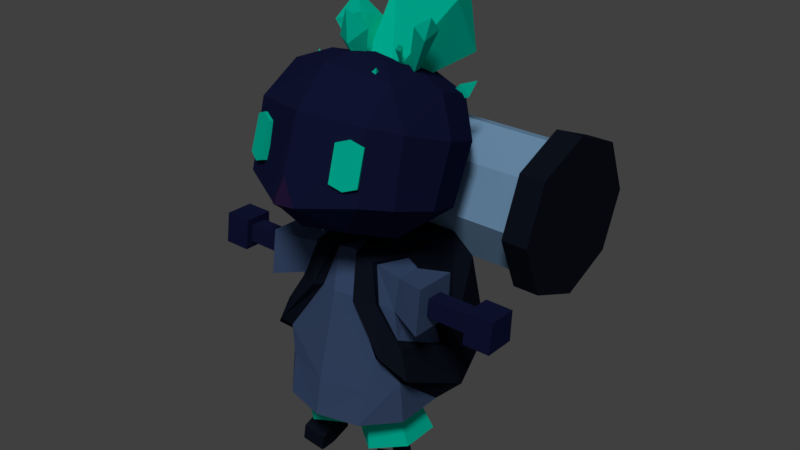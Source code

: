 # Source: Defenders_Character_002_rigged.blend  (saved by Blender 2.78.0; exported with 4.5.12 LTS)
import bpy
from mathutils import Matrix  # noqa: F401  (used for matrix-valued properties, if any)

bpy.ops.wm.read_factory_settings(use_empty=True)
scene = bpy.context.scene
scene.name = 'Scene'

# ---- collections
col_collection_1 = bpy.data.collections.new('Collection 1'); scene.collection.children.link(col_collection_1)

# ---- materials (node trees are filled in below, after node groups)
mat_playercolor = bpy.data.materials.new('PlayerColor')
mat_playercolor.alpha_threshold = 0.0
mat_playercolor.use_transparent_shadow = False
mat_playercolor.diffuse_color = (0.0, 1.0, 0.6925, 1.0)
mat_playercolor.roughness = 0.5
mat_playercolor.specular_intensity = 0.0
mat_skin = bpy.data.materials.new('Skin')
mat_skin.alpha_threshold = 0.0
mat_skin.use_transparent_shadow = False
mat_skin.diffuse_color = (0.01391, 0.0182, 0.07658, 1.0)
mat_skin.roughness = 0.5
mat_skin.specular_intensity = 0.0
mat_material_003 = bpy.data.materials.new('Material.003')
mat_material_003.alpha_threshold = 0.0
mat_material_003.use_transparent_shadow = False
mat_material_003.diffuse_color = (0.06072, 0.06072, 0.06072, 1.0)
mat_material_003.roughness = 0.5
mat_material_003.specular_intensity = 0.0
mat_shirt = bpy.data.materials.new('Shirt')
mat_shirt.alpha_threshold = 0.0
mat_shirt.use_transparent_shadow = False
mat_shirt.diffuse_color = (0.08839, 0.1487, 0.3108, 1.0)
mat_shirt.roughness = 0.5
mat_shirt.specular_intensity = 0.0
mat_backpack = bpy.data.materials.new('BackPack')
mat_backpack.alpha_threshold = 0.0
mat_backpack.use_transparent_shadow = False
mat_backpack.diffuse_color = (0.01092, 0.01518, 0.0291, 1.0)
mat_backpack.roughness = 0.5
mat_backpack.specular_intensity = 0.0
mat_nose = bpy.data.materials.new('Nose')
mat_nose.alpha_threshold = 0.0
mat_nose.use_transparent_shadow = False
mat_nose.diffuse_color = (0.03309, 0.01759, 0.07619, 1.0)
mat_nose.roughness = 0.5
mat_nose.specular_intensity = 0.0
mat_material_004 = bpy.data.materials.new('Material.004')
mat_material_004.alpha_threshold = 0.0
mat_material_004.use_transparent_shadow = False
mat_material_004.diffuse_color = (0.3623, 0.6515, 1.0, 1.0)
mat_material_004.roughness = 0.5
mat_material_004.specular_intensity = 1.0

# ---- material node trees

# ---- world
world_world = bpy.data.worlds.new('World'); scene.world = world_world
world_world.color = (0.05088, 0.05088, 0.05088)
world_world.use_sun_shadow = False
world_world.sun_shadow_jitter_overblur = 0.0
world_world.cycles.sampling_method = 'MANUAL'
world_world.light_settings.ao_factor = 0.06015

# ---- lights
light_sun = bpy.data.lights.new('Sun', 'SUN')
light_sun.transmission_factor = 0.0
light_sun.angle = 0.1993
light_sun.energy = 1.0
light_sun.shadow_buffer_clip_start = 0.5
light_sun.shadow_soft_size = 0.1
light_sun.shadow_cascade_max_distance = 1000.0

# ---- meshes
me_cylinder_001 = bpy.data.meshes.new('Cylinder.001')
me_cylinder_001.from_pydata([(-3.311e-08, 0.2098, 0.03143), (0.1483, 0.1483, 0.03143), (0.2098, 5.223e-08, 0.03143), (0.1483, -0.1483, 0.03143), (-1.015e-07, -0.2098, 0.03143), (-0.1483, -0.1483, 0.03143), (-0.2098, 2.389e-07, 0.03143), (-0.1483, 0.1483, 0.03143), (-2.352e-08, 0.2098, -0.8314), (0.1483, 0.1483, -0.8314), (0.2098, 4.561e-08, -0.8314), (0.1483, -0.1483, -0.8314), (-9.187e-08, -0.2098, -0.8314), (-0.1483, -0.1483, -0.8314), (-0.2098, 2.323e-07, -0.8314), (-0.1483, 0.1483, -0.8314)], [], [(8, 0, 1, 9), (9, 1, 2, 10), (10, 2, 3, 11), (11, 3, 4, 12), (12, 4, 5, 13), (13, 5, 6, 14), (14, 6, 7, 15), (15, 7, 0, 8), (15, 8, 9, 10, 11, 12, 13, 14), (1, 0, 7, 6, 5, 4, 3, 2)])
me_cylinder_001.materials.append(mat_playercolor)
me_cylinder_001.use_remesh_preserve_volume = False
me_cylinder_001.use_remesh_preserve_attributes = False
me_cylinder_001.use_mirror_vertex_groups = False
me_cylinder_001.update()
me_cube_002 = bpy.data.meshes.new('Cube.002')
me_cube_002.from_pydata([(0.4311, 0.75, -0.3829), (0.4311, 0.6768, -0.5596), (0.4311, 0.5, -0.6329), (0.4311, 0.3232, -0.5596), (0.4311, 0.25, -0.3829), (0.4311, 0.3232, -0.2061), (0.4311, 0.5, -0.1329), (0.4311, 0.6768, -0.2061), (0.4311, 0.7998, -0.3829), (0.4311, 0.712, -0.5948), (0.4311, 0.5, -0.6827), (0.4311, 0.288, -0.5948), (0.4311, 0.2002, -0.3829), (0.4311, 0.288, -0.1709), (0.4311, 0.5, -0.08305), (0.4311, 0.712, -0.1709), (0.5309, 0.7998, -0.3829), (0.5309, 0.712, -0.5948), (0.5309, 0.5, -0.6827), (0.5309, 0.288, -0.5948), (0.5309, 0.2002, -0.3829), (0.5309, 0.288, -0.1709), (0.5309, 0.5, -0.08305), (0.5309, 0.712, -0.1709), (0.4311, 0.5, -0.3829), (-0.4311, 0.75, -0.3829), (-0.4311, 0.6768, -0.5596), (-0.4311, 0.5, -0.6329), (-0.4311, 0.3232, -0.5596), (-0.4311, 0.25, -0.3829), (-0.4311, 0.3232, -0.2061), (-0.4311, 0.5, -0.1329), (-0.4311, 0.6768, -0.2061), (-0.4311, 0.7998, -0.3829), (-0.4311, 0.712, -0.5948), (-0.4311, 0.5, -0.6827), (-0.4311, 0.288, -0.5948), (-0.4311, 0.2002, -0.3829), (-0.4311, 0.288, -0.1709), (-0.4311, 0.5, -0.08305), (-0.4311, 0.712, -0.1709), (-0.5309, 0.7998, -0.3829), (-0.5309, 0.712, -0.5948), (-0.5309, 0.5, -0.6827), (-0.5309, 0.288, -0.5948), (-0.5309, 0.2002, -0.3829), (-0.5309, 0.288, -0.1709), (-0.5309, 0.5, -0.08305), (-0.5309, 0.712, -0.1709), (-0.4311, 0.5, -0.3829), (0.3062, 0.1743, -0.9941), (0.1806, 0.0691, -0.4587), (0.2918, 0.1301, -0.8178), (0.05218, -0.0925, -0.4397), (0.1226, -0.09199, -0.4481), (6.162e-05, 0.0691, -0.4407), (0.09089, -0.1561, -0.5818), (0.1635, -0.1214, -0.5835), (0.2195, -0.1782, -0.7444), (0.2588, -0.109, -0.7197), (0.2998, -0.1257, -0.8296), (0.2626, 0.08325, -1.026), (0.1663, 0.04518, -0.4751), (0.2468, 0.1218, -0.8154), (0.05081, -0.06146, -0.4557), (0.1263, -0.07133, -0.4656), (0.0, 0.05524, -0.45), (0.07479, -0.125, -0.5842), (0.1553, -0.09711, -0.597), (0.1796, -0.1466, -0.7734), (0.2259, -0.08576, -0.7141), (0.2534, -0.1041, -0.8638), (0.2311, 0.3226, -0.5611), (0.2279, 0.4247, -0.934), (0.177, 0.2819, -0.4644), (-0.3062, 0.1743, -0.9941), (-0.1806, 0.0691, -0.4587), (-0.2918, 0.1301, -0.8178), (-0.05218, -0.0925, -0.4397), (-0.1226, -0.09199, -0.4481), (-0.04858, -0.06474, -0.4555), (-0.09089, -0.1561, -0.5818), (-0.1635, -0.1214, -0.5835), (-0.2373, -0.177, -0.7656), (-0.2588, -0.109, -0.7197), (-0.2998, -0.1257, -0.8296), (-0.1731, 0.2082, -1.025), (-0.1703, 0.04867, -0.4733), (-0.2417, 0.09076, -0.8017), (-0.2246, -0.08548, -0.715), (-0.1263, -0.07133, -0.4656), (-0.07021, -0.1241, -0.5882), (-0.1634, -0.09461, -0.6025), (-0.2018, -0.1563, -0.79), (-0.2443, -0.09819, -0.8386), (0.0, 0.5326, -0.9682), (0.0, 0.2819, -0.4644), (-0.2311, 0.3226, -0.5611), (-0.2279, 0.4247, -0.934), (-0.177, 0.2819, -0.4644), (0.0, 0.3228, -0.5609), (0.0, 0.2334, -1.025), (0.0, 0.4982, -0.6335), (-0.01432, 0.04415, 0.1776), (-0.05252, 0.2448, 0.3925), (-0.008396, 0.1215, 0.1074), (-0.04737, 0.3435, 0.2015), (0.0865, 0.051, 0.149), (0.219, 0.215, 0.3812), (0.09466, 0.1056, 0.09855), (0.2087, 0.3359, 0.1819), (0.06322, 0.4808, 0.398), (-0.08494, 0.136, 0.1434), (-0.1734, 0.07967, 0.2784), (-0.07863, 0.08238, 0.1515), (-0.1631, 0.1744, 0.225), (-0.03148, 0.106, 0.1662), (-0.08766, 0.1051, 0.3123), (-0.03404, 0.1446, 0.161), (-0.07502, 0.2106, 0.2722), (-0.1895, 0.2082, 0.3449), (-0.001626, -0.0143, 0.1942), (0.01101, 0.02995, 0.2935), (-0.0005452, 0.03244, 0.1911), (-0.003541, -0.05295, 0.26), (-0.003738, 0.2426, 0.1334), (0.02668, 0.3689, 0.135), (-0.03271, 0.01444, 0.1898), (-0.07347, -0.008693, 0.2647), (-0.02983, -0.02711, 0.3644), (0.01279, 0.2591, 0.08288), (-0.01562, 0.3108, 0.1833), (-0.02983, 0.2544, 0.0917), (-0.08281, 0.3324, 0.1377), (-0.03759, 0.428, 0.2151), (0.1798, 0.2348, 0.05699), (0.2219, 0.2852, 0.04309), (0.1807, 0.2394, 0.02863), (0.2004, 0.2623, 0.08891), (0.1634, 0.2473, 0.04092), (0.168, 0.2947, 0.06688), (0.224, 0.326, 0.08878), (0.1461, 0.08595, 0.1473), (0.2247, 0.1164, 0.3101), (0.1305, 0.1235, 0.1384), (0.2231, 0.04667, 0.2892), (0.1145, 0.1012, 0.1528), (0.1668, 0.06461, 0.3207), (0.2312, 0.06922, 0.3595), (0.1219, 0.06327, 0.1931), (0.1243, 0.0611, 0.2504), (0.1152, 0.07425, 0.1912), (0.1321, 0.04257, 0.2397), (0.1111, 0.06547, 0.1917), (0.1114, 0.04172, 0.2426), (0.125, 0.04295, 0.2618), (0.1329, -0.06176, 0.2018), (0.1387, -0.08352, 0.1984), (0.1184, -0.08154, 0.2031), (0.134, -0.07425, 0.2192), (-0.2289, 0.07794, 0.1337), (-0.1997, 0.0513, 0.1463), (-0.2323, 0.03357, 0.1373), (-0.2336, 0.06224, 0.1692), (-0.1117, 0.246, 0.1121), (-0.07534, 0.23, 0.1241), (-0.1047, 0.2086, 0.1356), (-0.1028, 0.249, 0.15), (0.1382, -0.2704, 0.03867), (0.227, -0.273, -0.08831), (0.1419, -0.3094, -0.08222), (0.1272, -0.2457, 0.03296), (0.1309, -0.2847, -0.08795), (0.2234, -0.234, 0.03258), (0.216, -0.2483, -0.09403), (0.2124, -0.2093, 0.02687), (0.1804, -0.2486, 0.05201), (0.1695, -0.2239, 0.0463), (0.1738, -0.2701, -0.1074), (0.1848, -0.2948, -0.1016), (0.2047, 0.3304, -0.1153), (0.2836, -0.1243, 0.05335), (0.1346, -0.2328, -0.2754), (0.1131, -0.002483, 0.2146), (0.2156, -0.2174, 0.08892), (0.1131, 0.2369, 0.1266), (0.1485, 0.08452, -0.39), (0.298, 0.2063, -0.0673), (0.2902, 0.1229, -0.2765), (0.04526, -0.3669, -0.1724), (0.2925, -0.1827, -0.1749), (0.1972, 0.2523, -0.3288), (0.1978, 0.2983, 0.04524), (0.1983, -0.08178, 0.1841), (0.2256, -0.2741, -0.1529), (0.1376, 0.1172, 0.1706), (0.3305, 0.04938, -0.009658), (0.2139, -0.07314, -0.3382), (0.3283, -0.03151, -0.2207), (0.2592, 0.09514, 0.1214), (-0.1382, -0.2704, 0.03867), (-0.227, -0.273, -0.08831), (-0.1419, -0.3094, -0.08222), (-0.1272, -0.2457, 0.03296), (-0.1309, -0.2847, -0.08795), (-0.2234, -0.234, 0.03258), (-0.216, -0.2483, -0.09403), (-0.2124, -0.2093, 0.02687), (-0.1804, -0.2486, 0.05201), (-0.1695, -0.2239, 0.0463), (-0.1738, -0.2701, -0.1074), (-0.1848, -0.2948, -0.1016), (-0.2047, 0.3304, -0.1153), (-0.2836, -0.1243, 0.05335), (-0.1346, -0.2328, -0.2754), (-0.1131, -0.002483, 0.2146), (-0.2156, -0.2174, 0.08892), (-0.1131, 0.2369, 0.1266), (-0.1485, 0.08452, -0.39), (-0.298, 0.2063, -0.0673), (-0.2902, 0.1229, -0.2765), (-0.04526, -0.3669, -0.1724), (-0.2925, -0.1827, -0.1749), (-0.1972, 0.2523, -0.3288), (-0.1978, 0.2983, 0.04524), (-0.1983, -0.08178, 0.1841), (-0.2256, -0.2741, -0.1529), (0.0, -0.03471, 0.2348), (0.0, -0.2841, -0.2796), (0.0, -0.4032, -0.1579), (0.0, 0.288, -0.3574), (0.0, 0.2745, 0.121), (0.0, 0.1308, -0.4178), (0.0, -0.2863, 0.1135), (0.0, 0.3824, -0.1337), (0.0, 0.3523, 0.0487), (0.0, -0.1577, 0.2311), (0.0, -0.3527, -0.07842), (0.0, -0.3727, -0.1825), (-0.1376, 0.1172, 0.1706), (-0.3305, 0.04938, -0.009658), (0.0, -0.09086, -0.382), (-0.2139, -0.07314, -0.3382), (-0.3283, -0.03151, -0.2207), (0.0, 0.1249, 0.1913), (-0.2592, 0.09514, 0.1214), (0.1864, 0.06689, -0.5115), (0.2169, -0.06617, -0.4869), (0.1166, -0.1204, -1.048), (0.1731, 0.2082, -1.025), (0.169, -0.1804, -0.8953), (0.2074, -0.07987, -0.6097), (0.1232, 0.1143, -1.048), (0.2169, 0.02773, -0.4891), (0.1578, -0.2159, -1.026), (0.2626, -0.1015, -1.026), (0.2074, 0.02206, -0.6113), (0.2039, -0.05371, -1.048), (0.1351, -0.1382, -1.182), (0.2041, 0.05849, -1.048), (0.1435, 0.1633, -1.181), (0.03175, -0.0561, -1.197), (0.03158, 0.1032, -1.195), (0.2461, -0.05254, -1.167), (0.2464, 0.09154, -1.167), (0.1698, -0.001858, -1.177), (0.1082, 0.04284, -1.185), (0.1083, -0.002877, -1.186), (0.1699, 0.03948, -1.177), (0.189, 0.007853, -1.274), (0.1407, 0.05183, -1.28), (0.1275, 0.006834, -1.283), (0.1758, 0.04992, -1.276), (0.1893, 0.04962, -1.321), (0.1398, 0.05231, -1.328), (0.204, -0.1148, -1.257), (0.1072, -0.1158, -1.266), (0.214, -0.1147, -1.321), (0.1171, -0.1157, -1.329), (0.205, -0.05345, -1.238), (0.2151, -0.05336, -1.32), (0.117, -0.05438, -1.329), (0.1069, -0.05447, -1.246), (0.3288, -0.09474, -0.4762), (0.3288, 0.06288, -0.4798), (0.3287, -0.1177, -0.6428), (0.3287, 0.05336, -0.6456), (0.3288, -0.05147, -0.5282), (0.3288, 0.009654, -0.5296), (0.3288, -0.0604, -0.5928), (0.3288, 0.005962, -0.5939), (0.4953, -0.05148, -0.5283), (0.4953, 0.009649, -0.5297), (0.4952, -0.0604, -0.5929), (0.4952, 0.005957, -0.594), (0.4953, -0.07184, -0.5038), (0.4953, 0.0347, -0.5063), (0.4952, -0.08739, -0.6165), (0.4952, 0.02826, -0.6183), (0.5979, -0.07185, -0.5039), (0.5979, 0.0347, -0.5064), (0.5979, -0.0874, -0.6165), (0.5979, 0.02826, -0.6184), (0.3817, -0.0604, -0.5928), (0.3818, -0.05148, -0.5282), (0.3817, 0.005961, -0.5939), (0.3818, 0.009653, -0.5296), (-0.1757, 0.05989, -0.5127), (-0.2169, -0.06617, -0.4869), (-0.1166, -0.1204, -1.048), (-0.2465, 0.04374, -0.7833), (-0.169, -0.1804, -0.8953), (-0.2074, -0.07987, -0.6097), (-0.2626, 0.08325, -1.026), (-0.1232, 0.1143, -1.048), (-0.2169, 0.02773, -0.4891), (-0.1578, -0.2159, -1.026), (0.0, -0.2299, -0.8959), (0.0, -0.05506, -0.45), (0.0, -0.05788, -1.051), (0.0, -0.1477, -0.5763), (-0.2626, -0.1015, -1.026), (-0.2074, 0.02206, -0.6113), (0.0, 0.07684, -1.048), (0.0, -0.2568, -1.026), (-0.2039, -0.05371, -1.048), (-0.1351, -0.1382, -1.182), (-0.2041, 0.05849, -1.048), (-0.1435, 0.1633, -1.181), (-0.03175, -0.0561, -1.197), (-0.03158, 0.1032, -1.195), (-0.2461, -0.05254, -1.167), (-0.2464, 0.09154, -1.167), (-0.1698, -0.001858, -1.177), (-0.1082, 0.04284, -1.185), (-0.1083, -0.002877, -1.186), (-0.1699, 0.03948, -1.177), (-0.189, 0.007853, -1.274), (-0.1407, 0.05183, -1.28), (-0.1275, 0.006834, -1.283), (-0.1758, 0.04992, -1.276), (-0.1893, 0.04962, -1.321), (-0.1398, 0.05231, -1.328), (-0.204, -0.1148, -1.257), (-0.1072, -0.1158, -1.266), (-0.214, -0.1147, -1.321), (-0.1171, -0.1157, -1.329), (-0.205, -0.05345, -1.238), (-0.2151, -0.05336, -1.32), (-0.117, -0.05438, -1.329), (-0.1069, -0.05447, -1.246), (-0.3288, -0.09474, -0.4762), (-0.3288, 0.06288, -0.4798), (-0.3287, -0.1177, -0.6428), (-0.3287, 0.05336, -0.6456), (-0.3288, -0.05147, -0.5282), (-0.3288, 0.009654, -0.5296), (-0.3288, -0.0604, -0.5928), (-0.3288, 0.005962, -0.5939), (-0.4953, -0.05148, -0.5283), (-0.4953, 0.009649, -0.5297), (-0.4952, -0.0604, -0.5929), (-0.4952, 0.005957, -0.594), (-0.4953, -0.07184, -0.5038), (-0.4953, 0.0347, -0.5063), (-0.4952, -0.08739, -0.6165), (-0.4952, 0.02826, -0.6183), (-0.5979, -0.07185, -0.5039), (-0.5979, 0.0347, -0.5064), (-0.5979, -0.0874, -0.6165), (-0.5979, 0.02826, -0.6184), (-0.3817, -0.0604, -0.5928), (-0.3818, -0.05148, -0.5282), (-0.3817, 0.005961, -0.5939), (-0.3818, 0.009653, -0.5296), (0.2561, 0.05017, -0.7791)], [(88, 86), (63, 249)], [(25, 0, 1, 26), (26, 1, 2, 27), (27, 2, 3, 28), (28, 3, 4, 29), (29, 4, 5, 30), (30, 5, 6, 31), (32, 7, 0, 25), (5, 4, 12, 13), (1, 0, 8, 9), (4, 3, 11, 12), (3, 2, 10, 11), (2, 1, 9, 10), (0, 7, 15, 8), (7, 6, 14, 15), (6, 5, 13, 14), (10, 9, 17, 18), (8, 15, 23, 16), (11, 10, 18, 19), (14, 13, 21, 22), (12, 11, 19, 20), (15, 14, 22, 23), (13, 12, 20, 21), (9, 8, 16, 17), (16, 23, 22, 21, 20, 19, 18, 17), (31, 6, 7, 32), (7, 24, 6), (4, 5, 24), (2, 3, 24), (0, 1, 24), (7, 0, 24), (5, 6, 24), (3, 4, 24), (1, 2, 24), (30, 38, 37, 29), (26, 34, 33, 25), (29, 37, 36, 28), (28, 36, 35, 27), (27, 35, 34, 26), (25, 33, 40, 32), (32, 40, 39, 31), (31, 39, 38, 30), (35, 43, 42, 34), (33, 41, 48, 40), (36, 44, 43, 35), (39, 47, 46, 38), (37, 45, 44, 36), (40, 48, 47, 39), (38, 46, 45, 37), (34, 42, 41, 33), (41, 42, 43, 44, 45, 46, 47, 48), (32, 31, 49), (29, 49, 30), (27, 49, 28), (25, 49, 26), (32, 49, 25), (30, 49, 31), (28, 49, 29), (26, 49, 27), (59, 58, 60), (57, 56, 58, 59), (54, 53, 56, 57), (51, 55, 53, 54), (59, 60, 50, 52), (54, 57, 68, 65), (56, 53, 64, 67), (51, 54, 65, 62), (53, 55, 66, 64), (58, 56, 67, 69), (57, 59, 70, 68), (60, 58, 69, 71), (50, 60, 71, 61), (59, 52, 63, 375, 70), (102, 100, 72), (95, 73, 50, 249, 101), (73, 72, 52, 50), (95, 102, 72, 73), (74, 96, 55, 51), (72, 100, 96, 74), (52, 72, 74, 51), (52, 51, 62, 246, 63), (84, 85, 83), (82, 84, 83, 81), (79, 82, 81, 78), (76, 79, 78, 55), (84, 77, 75, 85), (79, 90, 92, 82), (81, 91, 80, 78), (76, 87, 90, 79), (78, 80, 66, 55), (83, 93, 91, 81), (82, 92, 89, 84), (85, 94, 93, 83), (75, 86, 313, 94, 85), (84, 89, 310, 88, 77), (102, 97, 100), (95, 101, 86, 75, 98), (98, 75, 77, 97), (95, 98, 97, 102), (99, 76, 55, 96), (97, 99, 96, 100), (77, 76, 99, 97), (66, 80, 318), (77, 88, 307, 87, 76), (310, 89, 312, 322), (103, 104, 106, 105), (105, 106, 110, 109), (109, 110, 108, 107), (107, 108, 104, 103), (112, 115, 119, 118), (110, 106, 111), (108, 110, 111), (106, 104, 111), (104, 108, 111), (114, 113, 115, 112), (118, 119, 117, 116), (116, 117, 113, 114), (119, 115, 120), (117, 119, 120), (115, 113, 120), (113, 117, 120), (121, 124, 128, 127), (123, 122, 124, 121), (127, 128, 122, 123), (125, 131, 133, 132), (128, 124, 129), (122, 128, 129), (124, 122, 129), (130, 126, 131, 125), (132, 133, 126, 130), (133, 131, 134), (126, 133, 134), (131, 126, 134), (135, 138, 140, 139), (137, 136, 138, 135), (139, 140, 136, 137), (140, 138, 141), (136, 140, 141), (138, 136, 141), (142, 145, 147, 146), (144, 143, 145, 142), (146, 147, 143, 144), (147, 145, 148), (143, 147, 148), (145, 143, 148), (149, 152, 154, 153), (151, 150, 152, 149), (153, 154, 150, 151), (154, 152, 155), (150, 154, 155), (152, 150, 155), (158, 157, 159), (156, 158, 159), (157, 156, 159), (162, 161, 163), (160, 162, 163), (161, 160, 163), (166, 165, 167), (164, 166, 167), (165, 164, 167), (179, 176, 168, 170), (170, 168, 171, 172), (174, 175, 173, 169), (178, 174, 169, 179), (177, 171, 168, 176), (175, 177, 176, 173), (172, 178, 179, 170), (169, 173, 176, 179), (180, 234, 235, 192), (197, 190, 182), (183, 227, 236, 193), (184, 181, 193), (184, 193, 236), (185, 192, 235, 231), (195, 244, 227, 183), (195, 183, 193, 199), (197, 182, 228, 241), (187, 180, 192), (196, 199, 181), (188, 186, 191), (188, 191, 180, 187), (198, 196, 181, 190), (198, 190, 197), (189, 238, 228, 182), (191, 186, 232), (191, 230, 234, 180), (237, 189, 194, 184, 233), (238, 189, 229), (189, 237, 229), (184, 194, 190, 181), (190, 194, 182), (188, 198, 197), (188, 187, 196, 198), (187, 199, 196), (186, 197, 241, 232), (185, 195, 199, 192), (185, 231, 244, 195), (182, 194, 189), (197, 186, 188), (232, 230, 191), (199, 187, 192), (181, 199, 193), (236, 233, 184), (211, 202, 200, 208), (202, 204, 203, 200), (206, 201, 205, 207), (210, 211, 201, 206), (209, 208, 200, 203), (207, 205, 208, 209), (204, 202, 211, 210), (201, 211, 208, 205), (212, 224, 235, 234), (242, 214, 222), (215, 225, 236, 227), (216, 225, 213), (216, 236, 225), (217, 231, 235, 224), (239, 215, 227, 244), (239, 245, 225, 215), (242, 241, 228, 214), (219, 224, 212), (240, 213, 245), (220, 223, 218), (220, 219, 212, 223), (243, 222, 213, 240), (243, 242, 222), (221, 214, 228, 238), (223, 232, 218), (223, 212, 234, 230), (237, 233, 216, 226, 221), (238, 229, 221), (221, 229, 237), (216, 213, 222, 226), (222, 214, 226), (220, 242, 243), (220, 243, 240, 219), (219, 240, 245), (218, 232, 241, 242), (217, 224, 245, 239), (217, 239, 244, 231), (214, 221, 226), (242, 220, 218), (232, 223, 230), (245, 224, 219), (213, 225, 245), (236, 216, 233), (247, 65, 251), (248, 257, 255, 254), (252, 259, 264, 260), (71, 69, 250), (71, 250, 254, 255), (250, 317, 324, 254), (68, 251, 65), (251, 68, 70), (257, 248, 258, 263), (252, 249, 61, 259), (324, 319, 248), (101, 252, 323), (253, 256, 246), (253, 246, 62), (253, 62, 65, 247), (256, 253, 284, 286), (246, 256, 63), (248, 319, 261, 258), (261, 262, 266, 267), (323, 252, 260, 262), (248, 254, 324), (259, 61, 255, 257), (259, 257, 263, 264), (249, 252, 101), (261, 319, 323, 262), (262, 260, 266), (260, 264, 268, 266), (264, 263, 265, 268), (263, 258, 265), (258, 267, 265), (281, 280, 277, 278), (265, 267, 271, 269), (266, 268, 272, 270), (268, 265, 269, 272), (267, 266, 270, 271), (272, 269, 273), (271, 270, 274), (270, 272, 273, 274), (275, 276, 278, 277), (280, 279, 275, 277), (279, 282, 276, 275), (282, 281, 278, 276), (271, 274, 281, 282), (269, 271, 282, 279), (273, 269, 279, 280), (267, 258, 261), (274, 273, 280, 281), (284, 283, 287, 288), (251, 256, 286, 285), (247, 251, 285, 283), (253, 247, 283, 284), (304, 303, 293, 291), (283, 285, 289, 287), (285, 286, 290, 289), (286, 284, 288, 290), (293, 294, 298, 297), (303, 305, 294, 293), (305, 306, 292, 294), (306, 304, 291, 292), (296, 295, 299, 300), (294, 292, 296, 298), (292, 291, 295, 296), (291, 293, 297, 295), (300, 299, 301, 302), (295, 297, 301, 299), (297, 298, 302, 301), (298, 296, 300, 302), (288, 287, 304, 306), (290, 288, 306, 305), (289, 290, 305, 303), (287, 289, 303, 304), (308, 312, 90), (309, 316, 321, 325), (314, 328, 332, 327), (94, 311, 93), (94, 321, 316, 311), (311, 316, 324, 317), (92, 90, 312), (312, 89, 92), (87, 90, 80, 66), (88, 310, 322), (325, 331, 326, 309), (314, 327, 313, 86), (324, 309, 319), (101, 323, 314), (315, 307, 322), (315, 87, 307), (315, 308, 90, 87), (322, 354, 352, 315), (307, 88, 322), (309, 326, 329, 319), (329, 335, 334, 330), (323, 330, 328, 314), (309, 324, 316), (327, 325, 321, 313), (327, 332, 331, 325), (86, 101, 314), (329, 330, 323, 319), (330, 334, 328), (328, 334, 336, 332), (332, 336, 333, 331), (331, 333, 326), (326, 333, 335), (349, 346, 345, 348), (333, 337, 339, 335), (334, 338, 340, 336), (336, 340, 337, 333), (335, 339, 338, 334), (340, 341, 337), (339, 342, 338), (338, 342, 341, 340), (343, 345, 346, 344), (348, 345, 343, 347), (347, 343, 344, 350), (350, 344, 346, 349), (339, 350, 349, 342), (337, 347, 350, 339), (341, 348, 347, 337), (335, 329, 326), (342, 349, 348, 341), (352, 356, 355, 351), (312, 353, 354, 322), (308, 351, 353, 312), (315, 352, 351, 308), (372, 359, 361, 371), (351, 355, 357, 353), (353, 357, 358, 354), (354, 358, 356, 352), (361, 365, 366, 362), (371, 361, 362, 373), (373, 362, 360, 374), (374, 360, 359, 372), (364, 368, 367, 363), (362, 366, 364, 360), (360, 364, 363, 359), (359, 363, 365, 361), (368, 370, 369, 367), (363, 367, 369, 365), (365, 369, 370, 366), (366, 370, 368, 364), (356, 374, 372, 355), (358, 373, 374, 356), (357, 371, 373, 358), (355, 372, 371, 357), (249, 50, 61), (61, 71, 255), (375, 63, 256), (64, 66, 318), (67, 64, 318, 320), (69, 67, 320, 317, 250), (70, 375, 256, 251), (80, 91, 320, 318), (313, 321, 94), (91, 93, 311, 317, 320)])
me_cube_002.polygons.foreach_set('material_index', [6, 6, 6, 6, 6, 6, 6, 4, 4, 4, 4, 4, 4, 4, 4, 4, 4, 4, 4, 4, 4, 4, 4, 4, 6, 4, 4, 4, 4, 4, 4, 4, 4, 4, 4, 4, 4, 4, 4, 4, 4, 4, 4, 4, 4, 4, 4, 4, 4, 4, 4, 4, 4, 4, 4, 4, 4, 4, 4, 4, 4, 4, 4, 4, 4, 4, 4, 4, 4, 4, 4, 4, 4, 4, 4, 4, 4, 4, 4, 4, 4, 4, 4, 4, 4, 4, 4, 4, 4, 4, 4, 4, 4, 4, 4, 4, 4, 4, 4, 4, 4, 2, 4, 2, 3, 3, 3, 3, 3, 3, 3, 3, 3, 3, 3, 3, 3, 3, 3, 3, 3, 3, 3, 3, 3, 3, 3, 3, 3, 3, 3, 3, 3, 3, 3, 3, 3, 3, 3, 3, 3, 3, 3, 3, 3, 3, 3, 3, 3, 3, 3, 3, 3, 3, 3, 3, 3, 3, 3, 3, 3, 3, 3, 3, 3, 3, 3, 0, 0, 0, 0, 0, 0, 0, 0, 0, 0, 0, 0, 0, 0, 0, 0, 0, 0, 0, 5, 5, 0, 0, 0, 0, 0, 0, 0, 0, 0, 0, 0, 0, 0, 0, 3, 3, 3, 3, 3, 3, 3, 3, 0, 0, 0, 0, 0, 0, 0, 0, 0, 0, 0, 0, 0, 0, 0, 0, 0, 0, 0, 5, 5, 0, 0, 0, 0, 0, 0, 0, 0, 0, 0, 0, 0, 0, 0, 2, 2, 3, 2, 2, 2, 2, 2, 3, 2, 2, 2, 2, 2, 2, 2, 2, 3, 3, 3, 2, 2, 3, 2, 3, 3, 3, 3, 3, 3, 4, 0, 0, 0, 0, 4, 4, 4, 4, 4, 4, 4, 4, 4, 4, 3, 4, 2, 2, 2, 2, 0, 2, 2, 2, 0, 0, 0, 0, 0, 0, 0, 0, 0, 0, 0, 0, 0, 0, 0, 0, 2, 2, 3, 2, 2, 2, 2, 2, 2, 2, 3, 2, 2, 2, 2, 2, 2, 2, 2, 3, 3, 3, 2, 2, 3, 2, 3, 3, 3, 3, 3, 3, 4, 0, 0, 0, 0, 4, 4, 4, 4, 4, 4, 4, 4, 4, 4, 3, 4, 2, 2, 2, 2, 0, 2, 2, 2, 0, 0, 0, 0, 0, 0, 0, 0, 0, 0, 0, 0, 0, 0, 0, 0, 4, 2, 2, 2, 2, 2, 2, 2, 2, 2])
me_cube_002.materials.append(mat_skin)
me_cube_002.materials.append(mat_material_003)
me_cube_002.materials.append(mat_shirt)
me_cube_002.materials.append(mat_playercolor)
me_cube_002.materials.append(mat_backpack)
me_cube_002.materials.append(mat_nose)
me_cube_002.materials.append(mat_material_004)
me_cube_002.use_remesh_preserve_volume = False
me_cube_002.use_remesh_preserve_attributes = False
me_cube_002.use_mirror_vertex_groups = False
me_cube_002.update()
arm_armature_002 = bpy.data.armatures.new('Armature.002')  # bones are not reproduced

# ---- objects
ob_sun = bpy.data.objects.new('Sun', light_sun)
ob_metarig = bpy.data.objects.new('metarig', arm_armature_002)
ob_healthbar = bpy.data.objects.new('HealthBar', me_cylinder_001)
ob_body = bpy.data.objects.new('Body', me_cube_002)

# ---- transforms, parenting, visibility, modifiers, constraints
ob_sun.location = (3.342, 0.0, 12.25)
ob_sun.rotation_euler = (0.563, 0.3826, 0.01556)
ob_sun.lineart.crease_threshold = 0.0
ob_metarig.location = (0.0, 0.0, 0.0)
ob_metarig.display_type = 'WIRE'
ob_metarig.show_in_front = True
ob_metarig.lineart.crease_threshold = 0.0
ob_healthbar.parent = ob_metarig
ob_healthbar.location = (0.4, 0.5, 0.95)
ob_healthbar.rotation_euler = (-1.344e-07, 1.571, 0.0)
ob_healthbar.lineart.crease_threshold = 0.0
_vg = ob_healthbar.vertex_groups.new(name='hips')
for _i, _w in zip([0, 1, 2, 3, 4, 5, 6, 7, 8, 9, 10, 11, 12, 13, 14, 15], [0.0, 0.0, 0.0, 0.0, 0.0, 0.0, 0.0, 0.0, 0.0, 0.0, 0.0, 0.0, 1.939e-21, 0.0, 0.0, 0.0]): _vg.add([_i], _w, 'REPLACE')
_vg = ob_healthbar.vertex_groups.new(name='spine')
for _i, _w in zip([0, 1, 2, 3, 4, 5, 6, 7, 8, 9, 10, 11, 12, 13, 14, 15], [1.0, 1.0, 1.0, 1.0, 1.0, 1.0, 1.0, 1.0, 1.0, 1.0, 0.9998, 1.0, 0.9996, 1.0, 1.0, 1.0]): _vg.add([_i], _w, 'REPLACE')
_vg = ob_healthbar.vertex_groups.new(name='chest')
for _i, _w in zip([0, 1, 2, 3, 4, 5, 6, 7, 8, 9, 10, 11, 12, 13, 14, 15], [1.826e-39, 0.0, 1.122e-38, 1.251e-40, 3.643e-44, 7.848e-41, 6.631e-39, 0.0, 9.841e-25, 1.011e-22, 4.189e-21, 6.072e-27, 2.128e-22, 3.695e-24, 2.992e-17, 2.04e-16]): _vg.add([_i], _w, 'REPLACE')
_vg = ob_healthbar.vertex_groups.new(name='neck')
for _i, _w in zip([0, 1, 2, 3, 4, 5, 6, 7, 8, 9, 10, 11, 12, 13, 14, 15], [3.475e-33, 2.723e-32, 2.755e-36, 4.282e-28, 1.676e-42, 1.682e-44, 4.527e-15, 1.436e-20, 6.442e-09, 0.0, 3.33e-24, 0.0, 2.091e-25, 4.239e-23, 1.677e-20, 0.0]): _vg.add([_i], _w, 'REPLACE')
_vg = ob_healthbar.vertex_groups.new(name='head')
for _i, _w in zip([0, 1, 2, 3, 4, 5, 6, 7, 8, 9, 10, 11, 12, 13, 14, 15], [0.0, 0.0, 0.0, 0.0, 0.0, 0.0, 2.903e-41, 7.194e-42, 0.0, 0.0, 0.0, 0.0, 0.0, 0.0, 5.24e-41, 3.679e-39]): _vg.add([_i], _w, 'REPLACE')
_vg = ob_healthbar.vertex_groups.new(name='shoulder.L')
for _i, _w in zip([0, 1, 2, 3, 4, 5, 6, 7, 8, 9, 10, 11, 12, 13, 14, 15], [0.0, 0.0, 0.0, 0.0, 0.0, 0.0, 0.0, 0.0, 0.0, 0.0, 0.0, 0.0, 0.0, 0.0, 0.0, 0.0]): _vg.add([_i], _w, 'REPLACE')
_vg = ob_healthbar.vertex_groups.new(name='upper_arm.L')
for _i, _w in zip([0, 1, 2, 3, 4, 5, 6, 7, 8, 9, 10, 11, 12, 13, 14, 15], [0.0, 0.0, 0.0, 0.0, 0.0, 0.0, 0.0, 0.0, 0.0, 0.0, 0.0, 0.0, 0.0, 0.0, 0.0, 0.0]): _vg.add([_i], _w, 'REPLACE')
_vg = ob_healthbar.vertex_groups.new(name='forearm.L')
for _i, _w in zip([0, 1, 2, 3, 4, 5, 6, 7, 8, 9, 10, 11, 12, 13, 14, 15], [0.0, 0.0, 0.0, 0.0, 0.0, 0.0, 0.0, 0.0, 0.0, 0.0, 0.0, 0.0, 0.0, 0.0, 0.0, 0.0]): _vg.add([_i], _w, 'REPLACE')
_vg = ob_healthbar.vertex_groups.new(name='hand.L')
for _i, _w in zip([0, 1, 2, 3, 4, 5, 6, 7, 8, 9, 10, 11, 12, 13, 14, 15], [0.0, 0.0, 0.0, 0.0, 0.0, 0.0, 0.0, 0.0, 0.0, 0.0, 0.0, 0.0, 0.0, 0.0, 0.0, 0.0]): _vg.add([_i], _w, 'REPLACE')
_vg = ob_healthbar.vertex_groups.new(name='shoulder.R')
for _i, _w in zip([0, 1, 2, 3, 4, 5, 6, 7, 8, 9, 10, 11, 12, 13, 14, 15], [0.0, 0.0, 0.0, 0.0, 0.0, 0.0, 0.0, 0.0, 0.0, 0.0, 0.0, 0.0, 0.0, 0.0, 0.0, 0.0]): _vg.add([_i], _w, 'REPLACE')
_vg = ob_healthbar.vertex_groups.new(name='upper_arm.R')
for _i, _w in zip([0, 1, 2, 3, 4, 5, 6, 7, 8, 9, 10, 11, 12, 13, 14, 15], [0.0, 0.0, 0.0, 0.0, 0.0, 0.0, 0.0, 0.0, 0.0, 0.0, 0.0, 0.0, 0.0, 0.0, 0.0, 0.0]): _vg.add([_i], _w, 'REPLACE')
_vg = ob_healthbar.vertex_groups.new(name='forearm.R')
for _i, _w in zip([0, 1, 2, 3, 4, 5, 6, 7, 8, 9, 10, 11, 12, 13, 14, 15], [0.0, 0.0, 0.0, 0.0, 0.0, 0.0, 0.0, 0.0, 0.0, 0.0, 0.0, 0.0, 0.0, 0.0, 0.0, 0.0]): _vg.add([_i], _w, 'REPLACE')
_vg = ob_healthbar.vertex_groups.new(name='hand.R')
for _i, _w in zip([0, 1, 2, 3, 4, 5, 6, 7, 8, 9, 10, 11, 12, 13, 14, 15], [0.0, 0.0, 0.0, 0.0, 0.0, 0.0, 0.0, 0.0, 0.0, 0.0, 0.0, 0.0, 0.0, 0.0, 0.0, 0.0]): _vg.add([_i], _w, 'REPLACE')
_vg = ob_healthbar.vertex_groups.new(name='thigh.L')
for _i, _w in zip([0, 1, 2, 3, 4, 5, 6, 7, 8, 9, 10, 11, 12, 13, 14, 15], [0.0, 0.0, 0.0, 0.0, 0.0, 0.0, 0.0, 0.0, 0.0, 0.0, 0.0, 0.0, 0.0, 0.0, 0.0, 0.0]): _vg.add([_i], _w, 'REPLACE')
_vg = ob_healthbar.vertex_groups.new(name='shin.L')
for _i, _w in zip([0, 1, 2, 3, 4, 5, 6, 7, 8, 9, 10, 11, 12, 13, 14, 15], [0.0, 0.0, 0.0, 0.0, 0.0, 0.0, 0.0, 0.0, 0.0, 0.0, 0.0, 0.0, 0.0, 0.0, 0.0, 0.0]): _vg.add([_i], _w, 'REPLACE')
_vg = ob_healthbar.vertex_groups.new(name='foot.L')
for _i, _w in zip([0, 1, 2, 3, 4, 5, 6, 7, 8, 9, 10, 11, 12, 13, 14, 15], [0.0, 0.0, 0.0, 0.0, 0.0, 0.0, 0.0, 0.0, 0.0, 0.0, 0.0, 0.0, 0.0, 0.0, 0.0, 0.0]): _vg.add([_i], _w, 'REPLACE')
_vg = ob_healthbar.vertex_groups.new(name='thigh.R')
for _i, _w in zip([0, 1, 2, 3, 4, 5, 6, 7, 8, 9, 10, 11, 12, 13, 14, 15], [0.0, 0.0, 0.0, 0.0, 0.0, 0.0, 0.0, 0.0, 0.0, 0.0, 0.0, 0.0, 0.0, 0.0, 0.0, 0.0]): _vg.add([_i], _w, 'REPLACE')
_vg = ob_healthbar.vertex_groups.new(name='shin.R')
for _i, _w in zip([0, 1, 2, 3, 4, 5, 6, 7, 8, 9, 10, 11, 12, 13, 14, 15], [0.0, 0.0, 0.0, 0.0, 0.0, 0.0, 0.0, 0.0, 0.0, 0.0, 0.0, 0.0, 0.0, 0.0, 0.0, 0.0]): _vg.add([_i], _w, 'REPLACE')
_vg = ob_healthbar.vertex_groups.new(name='foot.R')
for _i, _w in zip([0, 1, 2, 3, 4, 5, 6, 7, 8, 9, 10, 11, 12, 13, 14, 15], [0.0, 0.0, 0.0, 0.0, 0.0, 0.0, 0.0, 0.0, 0.0, 0.0, 0.0, 0.0, 0.0, 0.0, 0.0, 0.0]): _vg.add([_i], _w, 'REPLACE')
_m = ob_healthbar.modifiers.new('Armature', 'ARMATURE')
_m.object = ob_metarig
ob_body.parent = ob_metarig
ob_body.location = (0.0, 0.0, 1.333)
ob_body.lineart.crease_threshold = 0.0
_vg = ob_body.vertex_groups.new(name='hips')
for _i, _w in zip([0, 1, 2, 3, 4, 5, 6, 7, 8, 9, 10, 11, 12, 13, 14, 15, 16, 17, 18, 19, 20, 21, 22, 23, 24, 25, 26, 27, 28, 29, 30, 31, 32, 33, 34, 35, 36, 37, 38, 39, 40, 41, 42, 43, 44, 45, 46, 47, 48, 49, 50, 52, 56, 57, 58, 59, 60, 61, 62, 63, 67, 68, 69, 70, 71, 72, 73, 74, 75, 77, 81, 82, 83, 84, 85, 86, 87, 88, 89, 92, 93, 94, 95, 96, 97, 98, 99, 100, 101, 102, 248, 249, 250, 252, 254, 255, 257, 258, 259, 260, 261, 262, 309, 310, 311, 313, 314, 316, 317, 319, 321, 323, 324, 325, 326, 327, 328, 329, 330, 375], [5.797e-11, 3.18e-16, 6.372e-18, 1.439e-17, 5.834e-06, 0.0069, 1.455e-11, 1.451e-17, 3.06e-07, 4.601e-05, 1.092e-07, 3.105e-06, 9.064e-13, 1.84e-05, 5.622e-09, 1.142e-06, 3.06e-07, 4.601e-05, 1.092e-07, 3.105e-06, 9.065e-13, 1.84e-05, 5.622e-09, 1.142e-06, 5.797e-11, 5.797e-11, 3.18e-16, 6.375e-18, 1.439e-17, 5.834e-06, 0.0069, 1.455e-11, 1.451e-17, 3.06e-07, 4.601e-05, 1.092e-07, 3.105e-06, 9.064e-13, 1.84e-05, 5.622e-09, 1.142e-06, 3.06e-07, 4.601e-05, 1.092e-07, 3.105e-06, 9.065e-13, 1.84e-05, 5.622e-09, 1.142e-06, 5.797e-11, 6.333e-12, 4.494e-13, 0.0, 4.693e-11, 0.05691, 2.017e-08, 0.0526, 1.706e-11, 0.01443, 5.344e-23, 0.0, 0.0, 0.02021, 6.648e-11, 0.009631, 4.023e-07, 6.214e-21, 2.291e-16, 2.302e-22, 1.839e-16, 0.0, 1.193e-07, 0.002058, 1.163e-10, 0.002349, 2.114e-20, 0.02752, 1.064e-13, 0.1019, 2.796e-09, 0.001361, 0.0004243, 2.757e-15, 3.229e-16, 4.038e-11, 5.185e-33, 4.547e-16, 1.281e-10, 4.077e-33, 2.874e-23, 0.1339, 1.516e-11, 0.3714, 0.1782, 0.1795, 0.1159, 0.04441, 0.05713, 0.04866, 0.008583, 0.1481, 0.2126, 0.1339, 0.1198, 0.3714, 0.2926, 0.1782, 0.1795, 0.3609, 0.6843, 0.1159, 0.9052, 0.2287, 0.04441, 0.05713, 0.04866, 0.008583, 0.1481, 0.2126, 3.324e-11]): _vg.add([_i], _w, 'REPLACE')
_vg = ob_body.vertex_groups.new(name='spine')
for _i, _w in zip([0, 1, 2, 3, 4, 5, 6, 7, 8, 9, 10, 11, 12, 13, 14, 15, 16, 17, 18, 19, 20, 21, 22, 23, 24, 25, 26, 27, 28, 29, 30, 31, 32, 33, 34, 35, 36, 37, 38, 39, 40, 41, 42, 43, 44, 45, 46, 47, 48, 49, 50, 52, 56, 57, 58, 59, 60, 61, 62, 63, 67, 68, 69, 70, 71, 72, 73, 74, 75, 77, 81, 82, 83, 84, 85, 86, 87, 88, 89, 92, 93, 94, 95, 96, 97, 98, 99, 100, 101, 102, 248, 249, 250, 252, 254, 255, 256, 257, 259, 260, 291, 292, 293, 294, 295, 296, 297, 298, 301, 302, 309, 310, 311, 313, 314, 316, 317, 321, 322, 324, 325, 327, 328, 359, 360, 361, 362, 363, 364, 365, 366, 369, 370, 375], [1.0, 1.0, 1.0, 1.0, 1.0, 1.0, 1.0, 1.0, 1.0, 1.0, 1.0, 1.0, 1.0, 1.0, 1.0, 1.0, 1.0, 1.0, 1.0, 1.0, 1.0, 1.0, 1.0, 1.0, 1.0, 1.0, 1.0, 1.0, 1.0, 1.0, 1.0, 1.0, 1.0, 1.0, 1.0, 1.0, 1.0, 1.0, 1.0, 1.0, 1.0, 1.0, 1.0, 1.0, 1.0, 1.0, 1.0, 1.0, 1.0, 1.0, 0.2974, 0.1817, 0.002955, 0.05247, 0.1762, 0.2765, 0.2105, 0.3542, 0.022, 0.1522, 0.006077, 0.06634, 0.1601, 0.2538, 0.2001, 0.2481, 0.509, 0.1685, 0.2974, 0.1817, 0.002955, 0.05247, 0.1762, 0.2765, 0.2105, 0.3542, 0.022, 0.1522, 0.09453, 0.06634, 0.1601, 0.2001, 0.4373, 0.2015, 0.2481, 0.509, 0.1685, 0.3572, 0.5823, 0.4284, 0.04271, 0.3796, 0.3719, 0.0, 0.07587, 0.03725, 0.02676, 0.00254, 0.0, 0.0, 0.0, 0.0, 5.561e-26, 0.0, 0.0, 0.0, 4.574e-24, 1.735e-08, 0.0005954, 0.007845, 0.04271, 0.2035, 0.3719, 0.3421, 0.0, 0.07587, 0.3903, 0.03725, 0.02676, 0.08917, 0.00254, 0.0, 0.0, 0.0, 0.0, 5.561e-26, 0.0, 0.0, 0.0, 4.574e-24, 1.735e-08, 0.0005954, 0.007845, 0.203]): _vg.add([_i], _w, 'REPLACE')
_vg = ob_body.vertex_groups.new(name='chest')
for _i, _w in zip([0, 1, 2, 3, 4, 5, 6, 7, 8, 9, 10, 11, 12, 13, 14, 15, 16, 17, 18, 19, 20, 21, 22, 23, 24, 25, 26, 27, 28, 29, 30, 31, 32, 33, 34, 35, 36, 37, 38, 39, 40, 41, 42, 43, 44, 45, 46, 47, 48, 49, 50, 51, 52, 53, 54, 55, 56, 57, 58, 59, 60, 61, 62, 63, 64, 65, 66, 67, 68, 69, 70, 71, 72, 73, 74, 75, 76, 77, 78, 79, 80, 81, 82, 83, 84, 85, 86, 87, 88, 90, 91, 92, 93, 94, 95, 96, 97, 98, 99, 100, 101, 102, 246, 248, 249, 252, 254, 255, 257, 258, 259, 260, 261, 262, 263, 264, 265, 266, 267, 268, 307, 309, 314, 316, 317, 318, 319, 320, 321, 323, 324, 325, 326, 327, 328, 329, 330, 331, 332, 333, 334, 335, 336, 375], [0.0, 2.6e-28, 7.153e-38, 3.503e-44, 0.0, 1.266e-36, 1.226e-41, 0.0, 0.0, 4.281e-36, 1.911e-35, 2.69e-43, 2.412e-39, 1.425e-26, 5.768e-24, 2.974e-41, 1.052e-42, 2.925e-32, 4.325e-21, 1.647e-38, 3.838e-31, 3.095e-22, 1.278e-27, 1.5e-30, 0.0, 8.72e-39, 7.647e-26, 8.671e-22, 0.0, 4.905e-44, 1.438e-38, 1.226e-41, 2.086e-33, 0.0, 4.281e-36, 1.911e-35, 2.69e-43, 2.412e-39, 1.425e-26, 5.768e-24, 2.974e-41, 1.052e-42, 2.925e-32, 4.325e-21, 1.647e-38, 3.838e-31, 3.095e-22, 1.278e-27, 1.5e-30, 0.0, 4.39e-08, 7.299e-15, 6.002e-09, 7.985e-13, 2.434e-11, 7.472e-18, 1.301e-17, 1.817e-20, 7.734e-21, 1.03e-21, 0.0006962, 4.672e-07, 9.829e-18, 0.003265, 2.048e-19, 2.02e-17, 1.356e-17, 3.526e-17, 3.954e-17, 2.107e-13, 8.611e-23, 0.01056, 3.329e-07, 2.784e-05, 4.4e-24, 1.92e-14, 1.192e-27, 3.303e-07, 1.09e-18, 1.447e-26, 0.5435, 1.469e-19, 1.93e-15, 0.0001635, 9.92e-08, 5.543e-11, 1.338e-16, 1.103e-17, 8.395e-09, 2.02e-26, 0.05464, 4.931e-14, 0.004431, 3.216e-11, 0.0003762, 2.511e-23, 4.93e-18, 3.353e-08, 8.725e-23, 1.026e-07, 2.559e-13, 2.483e-12, 0.1056, 0.0, 4.153e-07, 0.0, 0.0, 0.0, 0.0, 0.0, 0.0, 0.0, 0.0, 0.0, 0.0, 0.0, 0.0, 0.0, 0.0, 0.0, 0.1056, 0.0, 0.0, 0.0, 0.0, 0.7877, 0.0, 0.03418, 0.0, 0.0, 0.0, 0.0, 0.0, 0.0, 0.0, 0.0, 0.0, 0.0, 0.0, 0.0, 0.0, 0.0, 0.0, 0.001632]): _vg.add([_i], _w, 'REPLACE')
_vg = ob_body.vertex_groups.new(name='neck')
for _i, _w in zip([0, 1, 2, 3, 4, 5, 6, 7, 8, 9, 10, 11, 12, 13, 14, 15, 16, 17, 18, 19, 20, 21, 22, 23, 24, 25, 26, 27, 28, 29, 30, 31, 32, 33, 34, 35, 36, 37, 38, 39, 40, 41, 42, 43, 44, 45, 46, 47, 48, 49, 50, 51, 52, 53, 54, 55, 56, 57, 58, 59, 60, 61, 62, 63, 64, 65, 66, 67, 68, 69, 70, 71, 72, 73, 74, 75, 76, 77, 78, 79, 81, 82, 83, 84, 85, 86, 87, 88, 90, 92, 93, 94, 95, 96, 97, 98, 99, 100, 101, 102, 249, 375], [0.0, 0.0, 0.0, 0.0, 0.0, 0.0, 0.0, 0.0, 1.587e-23, 0.0, 0.0, 0.0, 0.0, 0.0, 0.0, 3.309e-41, 1.339e-20, 0.0, 9.108e-44, 0.0, 0.0, 0.0, 1.349e-27, 2.592e-43, 0.0, 5.998e-43, 6.929e-29, 4.015e-16, 0.0, 3.644e-40, 4.975e-35, 0.0, 1.943e-37, 1.587e-23, 0.0, 0.0, 0.0, 0.0, 0.0, 0.0, 3.309e-41, 1.339e-20, 0.0, 9.108e-44, 0.0, 0.0, 0.0, 1.349e-27, 2.592e-43, 0.0, 9.924e-22, 8.783e-35, 3.609e-09, 1.149e-30, 6.991e-29, 1.767e-37, 1.631e-19, 4.831e-28, 0.0, 6.152e-31, 9.813e-26, 2.961e-21, 1.201e-27, 1.101e-16, 4.114e-28, 8.002e-26, 1.739e-37, 3.882e-25, 2.398e-29, 9.376e-41, 1.925e-30, 0.0, 5.575e-33, 4.607e-28, 1.53e-15, 2.48e-09, 0.0, 4.315e-30, 1.23e-31, 5.776e-37, 3.944e-09, 1.141e-10, 6.124e-43, 2.55e-42, 1.907e-14, 4.768e-09, 0.0, 1.494e-32, 3.766e-37, 7.676e-20, 3.433e-43, 0.0, 3.234e-35, 1.041e-11, 0.0, 3.847e-34, 1.066e-17, 0.0, 0.0, 1.578e-32, 2.632e-21, 5.505e-17]): _vg.add([_i], _w, 'REPLACE')
_vg = ob_body.vertex_groups.new(name='head')
for _i, _w in zip([0, 1, 2, 3, 4, 5, 6, 7, 8, 9, 10, 11, 12, 13, 14, 15, 16, 17, 18, 19, 20, 21, 22, 23, 24, 25, 26, 27, 28, 29, 30, 31, 32, 33, 34, 35, 36, 37, 38, 39, 40, 41, 42, 43, 44, 45, 46, 47, 48, 49, 103, 104, 105, 106, 107, 108, 109, 110, 111, 112, 113, 114, 115, 116, 117, 118, 119, 120, 121, 122, 123, 124, 125, 126, 127, 128, 129, 130, 131, 132, 133, 134, 135, 136, 137, 138, 139, 140, 141, 142, 143, 144, 145, 146, 147, 148, 149, 150, 151, 152, 153, 154, 155, 156, 157, 158, 159, 160, 161, 162, 163, 164, 165, 166, 167, 168, 169, 170, 171, 172, 173, 174, 175, 176, 177, 178, 179, 180, 181, 182, 183, 184, 185, 186, 187, 188, 189, 190, 191, 192, 193, 194, 195, 196, 197, 198, 199, 200, 201, 202, 203, 204, 205, 206, 207, 208, 209, 210, 211, 212, 213, 214, 215, 216, 217, 218, 219, 220, 221, 222, 223, 224, 225, 226, 227, 228, 229, 230, 231, 232, 233, 234, 235, 236, 237, 238, 239, 240, 241, 242, 243, 244, 245, 248, 250, 252, 254, 255, 257, 258, 259, 260, 263, 264, 265, 266, 267, 268, 309, 311, 314, 316, 317, 319, 321, 323, 324, 325, 326, 327, 328, 331, 332, 333, 334, 335, 336], [0.0, 0.0, 0.0, 0.0, 0.0, 0.0, 0.0, 0.0, 0.0, 0.0, 0.0, 0.0, 0.0, 0.0, 0.0, 0.0, 0.0, 0.0, 0.0, 0.0, 0.0, 0.0, 0.0, 0.0, 0.0, 0.0, 0.0, 0.0, 0.0, 6.722e-35, 0.0, 0.0, 0.0, 0.0, 0.0, 0.0, 0.0, 0.0, 0.0, 0.0, 0.0, 0.0, 0.0, 0.0, 0.0, 0.0, 0.0, 0.0, 0.0, 0.0, 1.0, 1.0, 1.0, 1.0, 1.0, 1.0, 1.0, 1.0, 1.0, 1.0, 1.0, 1.0, 1.0, 1.0, 1.0, 1.0, 1.0, 1.0, 1.0, 1.0, 1.0, 1.0, 1.0, 1.0, 1.0, 1.0, 1.0, 1.0, 1.0, 1.0, 1.0, 1.0, 1.0, 1.0, 1.0, 1.0, 1.0, 1.0, 1.0, 1.0, 1.0, 1.0, 1.0, 1.0, 1.0, 1.0, 1.0, 1.0, 1.0, 1.0, 1.0, 1.0, 1.0, 1.0, 1.0, 1.0, 1.0, 1.0, 1.0, 1.0, 1.0, 1.0, 1.0, 1.0, 1.0, 1.0, 1.0, 1.0, 1.0, 1.0, 1.0, 1.0, 1.0, 1.0, 1.0, 1.0, 1.0, 1.0, 1.0, 1.0, 1.0, 1.0, 1.0, 1.0, 1.0, 1.0, 1.0, 1.0, 1.0, 1.0, 1.0, 1.0, 1.0, 1.0, 1.0, 1.0, 1.0, 1.0, 1.0, 1.0, 1.0, 1.0, 1.0, 1.0, 1.0, 1.0, 1.0, 1.0, 1.0, 1.0, 1.0, 1.0, 1.0, 1.0, 1.0, 1.0, 1.0, 1.0, 1.0, 1.0, 1.0, 1.0, 1.0, 1.0, 1.0, 1.0, 1.0, 1.0, 1.0, 1.0, 1.0, 1.0, 1.0, 1.0, 1.0, 1.0, 1.0, 1.0, 1.0, 1.0, 1.0, 1.0, 1.0, 0.0, 0.0, 0.0, 0.0, 0.0, 0.0, 0.0, 0.0, 0.0, 0.0, 0.0, 0.0, 0.0, 0.0, 0.0, 0.0, 0.0, 0.0, 0.0, 0.0, 0.0, 0.0, 0.0, 0.0, 0.0, 0.0, 0.0, 0.0, 0.0, 0.0, 0.0, 0.0, 0.0, 0.0]): _vg.add([_i], _w, 'REPLACE')
_vg = ob_body.vertex_groups.new(name='shoulder.L')
for _i, _w in zip([50, 51, 52, 53, 54, 55, 56, 57, 58, 59, 60, 61, 62, 63, 64, 65, 66, 67, 68, 69, 70, 71, 72, 73, 74, 75, 76, 77, 79, 80, 81, 82, 83, 84, 85, 86, 87, 88, 89, 90, 91, 92, 95, 96, 97, 98, 99, 100, 101, 102, 246, 247, 248, 250, 251, 252, 253, 254, 255, 256, 257, 258, 259, 260, 262, 263, 264, 265, 266, 267, 268, 284, 285, 286, 289, 290, 296, 303, 307, 308, 309, 311, 312, 314, 316, 317, 318, 319, 320, 321, 322, 323, 324, 325, 326, 327, 331, 332, 353, 354, 357, 358, 362, 366, 371, 373, 375], [4.169e-16, 0.1612, 3.567e-18, 0.8281, 0.757, 0.07516, 0.8435, 0.7136, 0.004546, 0.02493, 2.843e-14, 0.0, 0.4163, 3.689e-18, 0.7875, 0.5871, 0.4476, 0.8396, 0.5841, 0.01252, 0.00646, 3.877e-19, 1.221e-27, 1.287e-37, 1.793e-12, 0.0, 0.03673, 0.0, 0.0, 0.04422, 0.0, 4.263e-31, 0.0, 0.0, 0.0, 0.0, 0.0, 0.0, 2.064e-08, 0.0, 0.01498, 2.44e-16, 0.0, 2.544e-09, 0.0, 0.0, 0.0, 4.801e-05, 0.0, 0.0, 0.0402, 2.37e-19, 0.0, 0.0, 0.0, 0.0, 0.02509, 0.0, 0.0, 4.48e-29, 0.0, 0.0, 0.0, 0.0, 0.0, 0.0, 0.0, 0.0, 0.0, 0.0, 0.0, 0.0, 0.0, 0.0, 0.0, 0.0, 0.0, 0.0, 1.295e-09, 0.0, 0.0, 4.548e-25, 2.916e-08, 0.0, 0.0, 1.505e-36, 0.06107, 0.0, 0.01868, 0.0, 0.0, 0.0, 9.658e-21, 0.0, 0.0, 0.0, 0.0, 0.0, 0.0, 1.402e-05, 0.0, 0.0, 0.0, 0.0, 0.0, 0.0, 0.00323]): _vg.add([_i], _w, 'REPLACE')
_vg = ob_body.vertex_groups.new(name='upper_arm.L')
for _i, _w in zip([1, 2, 9, 10, 17, 50, 51, 52, 53, 54, 55, 56, 57, 58, 59, 60, 61, 62, 63, 64, 65, 66, 67, 68, 69, 70, 71, 72, 73, 74, 75, 76, 77, 78, 79, 81, 82, 83, 84, 85, 86, 87, 88, 89, 90, 92, 93, 94, 95, 96, 97, 98, 99, 100, 101, 102, 246, 247, 248, 249, 250, 251, 252, 253, 254, 255, 256, 257, 258, 259, 263, 265, 283, 284, 285, 286, 287, 288, 289, 290, 303, 304, 305, 306, 307, 308, 309, 310, 311, 312, 315, 316, 317, 318, 319, 320, 322, 329, 346, 349, 351, 352, 353, 354, 355, 356, 357, 358, 361, 362, 365, 366, 369, 371, 372, 373, 374], [0.0, 0.0, 0.0, 0.0, 0.0, 0.0, 0.0, 0.0, 3.76e-28, 8.977e-27, 0.0, 7.858e-31, 1.221e-37, 0.0, 0.0, 0.0, 0.0, 0.0, 0.0, 0.0, 3.243e-37, 0.0, 5.166e-26, 0.0, 0.0, 0.0, 0.0, 0.0, 2.726e-27, 0.0, 0.0, 0.0, 0.0, 0.0, 0.0, 0.0, 0.0, 0.0, 0.0, 0.0, 0.0, 0.0, 0.0, 0.0, 0.0, 0.0, 0.0, 0.0, 0.0, 0.0, 0.0, 0.0, 0.0, 0.0, 9.93e-35, 0.0, 1.088e-11, 0.1144, 0.0, 1.104e-35, 1.849e-34, 0.1144, 0.0, 0.1144, 0.0, 2.859e-05, 1.702e-07, 0.0, 0.0, 0.0, 0.0, 0.0, 0.6479, 0.9031, 0.6347, 0.8898, 0.5132, 0.1669, 0.5176, 0.06121, 0.05781, 0.03662, 1.554e-17, 1.443e-26, 0.0, 0.0006082, 0.0, 1.119e-21, 0.0, 0.0, 0.000162, 0.0, 0.0, 0.0, 0.0, 0.0, 6.244e-22, 0.0, 0.0, 0.0, 0.0, 0.0, 6.448e-20, 0.0, 0.0, 0.0, 0.0, 0.0, 0.0, 0.0, 0.0, 0.0, 0.0, 0.0, 0.0, 0.0, 0.0]): _vg.add([_i], _w, 'REPLACE')
_vg = ob_body.vertex_groups.new(name='forearm.L')
for _i, _w in zip([50, 51, 52, 53, 54, 55, 56, 57, 58, 59, 60, 61, 62, 63, 64, 65, 66, 67, 68, 69, 70, 71, 72, 73, 74, 75, 76, 77, 81, 82, 83, 84, 85, 86, 87, 88, 89, 90, 92, 93, 94, 95, 96, 97, 98, 99, 100, 101, 102, 246, 247, 251, 253, 256, 283, 284, 285, 286, 287, 288, 289, 290, 291, 292, 293, 294, 295, 296, 297, 298, 299, 300, 301, 302, 303, 304, 305, 306, 307, 308, 310, 312, 315, 322, 351, 352, 353, 354, 355, 356, 357, 358, 361, 362, 365, 366, 368, 370, 371, 372, 373, 374, 375], [0.0, 0.0, 3.038e-29, 0.0, 0.0, 0.0, 2.754e-12, 9.672e-13, 7.41e-15, 2.989e-10, 1.965e-23, 0.0, 0.0, 2.18e-24, 0.0, 0.0, 0.0, 6.447e-09, 5.643e-13, 1.134e-20, 3.655e-12, 2.212e-17, 0.0, 0.0, 0.0, 2.297e-06, 0.0, 2.134e-40, 0.0, 0.0, 0.0, 0.0, 0.0, 0.002155, 0.0, 7.971e-33, 0.0, 0.0, 0.0, 0.0, 0.0, 0.0, 0.0, 0.0, 0.0, 0.0, 0.0, 0.0, 0.0, 0.0, 0.0, 0.0, 0.0, 0.0, 3.833e-06, 3.696e-05, 1.38e-05, 0.0008663, 0.4815, 0.1938, 0.4736, 0.2002, 0.1313, 0.4642, 0.1477, 0.4528, 2.445e-13, 1.362e-05, 3.494e-19, 3.195e-30, 4.819e-27, 0.004367, 2.24e-13, 4.616e-35, 0.9006, 0.9252, 0.8847, 0.8916, 0.0, 0.0, 0.0, 0.0, 0.0, 0.0, 0.0, 0.0, 0.0, 0.0, 0.0, 0.0, 0.0, 0.0, 0.0, 0.0, 0.0, 0.0, 0.0, 0.0, 0.0, 0.0, 0.0, 0.0, 1.827e-12]): _vg.add([_i], _w, 'REPLACE')
_vg = ob_body.vertex_groups.new(name='hand.L')
for _i, _w in zip([52, 58, 59, 60, 63, 69, 70, 71, 72, 291, 292, 293, 294, 295, 296, 297, 298, 299, 300, 301, 302, 303, 304, 305, 306], [0.0, 0.0, 0.0, 0.0, 0.0, 0.0, 0.0, 0.0, 0.0, 1.136e-06, 2.417e-10, 0.003815, 0.02042, 1.0, 0.9993, 0.9988, 1.0, 0.9995, 1.0, 1.0, 1.0, 0.03218, 0.0124, 0.009707, 0.004856]): _vg.add([_i], _w, 'REPLACE')
_vg = ob_body.vertex_groups.new(name='shoulder.R')
for _i, _w in zip([50, 52, 57, 68, 70, 73, 75, 76, 77, 78, 79, 80, 81, 82, 83, 84, 85, 86, 87, 88, 90, 91, 92, 93, 94, 95, 96, 97, 98, 99, 100, 102, 246, 247, 248, 250, 251, 252, 254, 255, 256, 257, 258, 259, 263, 264, 285, 286, 289, 290, 294, 298, 303, 305, 307, 308, 309, 310, 311, 312, 314, 315, 316, 317, 318, 319, 320, 321, 322, 323, 324, 325, 326, 327, 328, 330, 331, 332, 333, 334, 335, 336, 352, 353, 354, 357, 358, 364, 371, 375], [0.0, 0.02819, 0.05638, 0.1167, 0.002511, 0.0, 4.913e-17, 0.2693, 0.0, 0.8281, 0.757, 0.3019, 0.8435, 0.7136, 0.2427, 0.2382, 0.1184, 4.433e-39, 0.4163, 1.619e-11, 0.5871, 0.4174, 0.5841, 0.2355, 0.2402, 0.0, 0.0, 6.835e-08, 0.0, 6.78e-07, 0.002647, 0.0, 1.295e-09, 0.0, 0.0, 4.548e-25, 2.916e-08, 0.0, 0.0, 0.0, 0.0, 0.0, 0.0, 0.0, 0.0, 0.0, 0.0, 1.402e-05, 0.0, 0.0, 0.0, 0.0, 0.0, 0.0, 0.0402, 2.37e-19, 0.0, 2.129e-29, 0.0, 0.0, 0.0, 0.02509, 0.0, 1.505e-36, 0.06107, 0.0, 0.01868, 0.0, 4.48e-29, 0.0, 9.658e-21, 0.0, 0.0, 0.0, 0.0, 0.0, 0.0, 0.0, 0.0, 0.0, 0.0, 0.0, 0.0, 0.0, 0.0, 0.0, 0.0, 0.0, 0.0, 0.001256]): _vg.add([_i], _w, 'REPLACE')
_vg = ob_body.vertex_groups.new(name='upper_arm.R')
for _i, _w in zip([50, 51, 52, 53, 54, 55, 56, 57, 58, 59, 60, 61, 62, 63, 64, 65, 66, 67, 68, 69, 70, 71, 72, 73, 74, 75, 76, 77, 78, 79, 80, 81, 82, 83, 84, 85, 86, 87, 88, 89, 90, 91, 92, 93, 94, 95, 96, 97, 98, 99, 100, 101, 102, 246, 247, 248, 250, 251, 253, 254, 256, 261, 278, 281, 283, 284, 285, 286, 287, 288, 289, 290, 303, 304, 305, 306, 307, 308, 309, 310, 311, 312, 313, 314, 315, 316, 317, 318, 319, 320, 321, 322, 325, 326, 327, 331, 333, 351, 352, 353, 354, 355, 356, 357, 358, 371, 372, 373, 374], [0.0, 0.0, 0.0, 0.0, 0.0, 0.0, 0.0, 0.0, 2.799e-09, 0.0, 0.0, 0.0, 0.0, 0.0, 0.0, 0.0, 0.0, 0.0, 0.0, 8.266e-09, 0.0, 8.408e-45, 0.0, 0.0, 0.0, 8.783e-38, 1.03e-27, 0.0, 8.134e-27, 9.846e-34, 0.0004142, 9.831e-10, 8.408e-45, 2.357e-26, 2.997e-39, 3.54e-19, 8.462e-30, 2.522e-44, 0.0, 0.08098, 1.738e-43, 0.0006468, 4.795e-33, 1.031e-12, 1.65e-30, 2.621e-32, 0.0, 1.375e-24, 0.0, 1.245e-16, 0.0, 0.0, 0.0, 0.0, 0.0006082, 0.0, 0.0, 0.0, 0.000162, 0.0, 8.507e-06, 0.0, 0.0, 0.0, 0.0, 0.0, 0.002032, 3.435e-05, 0.0, 0.0, 0.0, 0.0, 0.0, 0.0, 0.0, 0.0, 1.088e-11, 0.1144, 0.0, 8.086e-08, 1.849e-34, 0.1144, 3.053e-20, 0.0, 0.1144, 0.0, 0.0, 0.0, 0.0, 0.0, 2.859e-05, 1.702e-07, 0.0, 0.0, 0.0, 0.0, 0.0, 0.6479, 0.9031, 0.6347, 0.8898, 0.5132, 0.1669, 0.5176, 0.06121, 0.05781, 0.03662, 1.554e-17, 1.443e-26]): _vg.add([_i], _w, 'REPLACE')
_vg = ob_body.vertex_groups.new(name='forearm.R')
for _i, _w in zip([52, 56, 57, 58, 59, 60, 62, 63, 64, 67, 68, 69, 70, 71, 73, 75, 76, 77, 78, 79, 81, 82, 83, 84, 85, 86, 87, 88, 90, 92, 93, 94, 97, 98, 100, 102, 300, 302, 307, 308, 312, 315, 322, 351, 352, 353, 354, 355, 356, 357, 358, 359, 360, 361, 362, 363, 364, 365, 366, 367, 368, 369, 370, 371, 372, 373, 374], [0.0, 0.0, 0.0, 0.0, 0.0, 0.0, 0.0, 0.0, 0.0, 0.0, 0.0, 0.0, 0.0, 0.0, 0.002094, 0.0, 0.0, 0.0, 0.0, 0.0, 0.0, 0.0, 0.001775, 0.002099, 0.001775, 0.0, 0.0, 0.0, 0.0, 0.0, 0.001776, 0.001775, 0.0, 0.0, 0.0, 0.0, 0.0, 0.0, 0.0, 0.0, 0.0, 0.0, 0.0, 3.833e-06, 3.696e-05, 1.38e-05, 0.0008663, 0.4815, 0.1938, 0.4736, 0.2002, 0.1313, 0.4642, 0.1477, 0.4528, 2.445e-13, 1.362e-05, 3.494e-19, 3.195e-30, 4.819e-27, 0.004367, 2.24e-13, 4.616e-35, 0.9006, 0.9252, 0.8847, 0.8916]): _vg.add([_i], _w, 'REPLACE')
_vg = ob_body.vertex_groups.new(name='hand.R')
for _i, _w in zip([359, 360, 361, 362, 363, 364, 365, 366, 367, 368, 369, 370, 371, 372, 373, 374], [1.136e-06, 2.417e-10, 0.003815, 0.02042, 1.0, 0.9993, 0.9988, 1.0, 0.9995, 1.0, 1.0, 1.0, 0.03218, 0.0124, 0.009707, 0.004856]): _vg.add([_i], _w, 'REPLACE')
_vg = ob_body.vertex_groups.new(name='thigh.L')
for _i, _w in zip([50, 51, 52, 53, 54, 55, 56, 57, 58, 59, 60, 61, 62, 63, 64, 65, 66, 67, 68, 69, 70, 71, 72, 73, 74, 75, 76, 77, 78, 79, 81, 82, 83, 84, 85, 86, 87, 88, 90, 92, 93, 94, 95, 96, 97, 98, 99, 100, 101, 102, 247, 248, 249, 250, 251, 252, 254, 255, 256, 257, 258, 259, 260, 261, 262, 263, 264, 265, 266, 267, 268, 269, 270, 271, 272, 283, 301, 302, 314, 318, 320, 323, 324, 327, 328, 375], [8.012e-19, 0.0, 1.067e-21, 0.0, 0.0, 0.0, 0.0, 0.0, 2.229e-23, 3.597e-33, 6.148e-12, 8.593e-19, 1.272e-14, 8.971e-27, 0.0, 0.0, 0.0, 0.0, 0.0, 1.306e-24, 3.014e-30, 5.446e-12, 1.165e-10, 1.633e-30, 1.903e-05, 0.0, 0.0, 0.0, 0.0, 0.0, 0.0, 0.0, 0.0, 0.0, 0.0, 0.0, 0.0, 0.0, 0.0, 0.0, 0.0, 0.0, 0.0, 0.0, 0.0, 0.0, 0.0, 0.0, 0.0, 0.0, 0.0, 0.136, 7.638e-19, 0.001695, 0.0, 0.09075, 0.002176, 2.733e-07, 0.0, 0.06842, 0.9177, 0.1182, 0.9588, 0.8348, 0.7763, 0.9631, 0.9699, 0.9596, 0.9531, 0.9494, 0.9573, 0.0533, 0.002746, 0.03346, 0.0149, 0.0, 0.0, 0.0, 0.0, 0.0, 0.0, 0.0, 0.0, 0.0, 0.0, 4.487e-27]): _vg.add([_i], _w, 'REPLACE')
_vg = ob_body.vertex_groups.new(name='shin.L')
for _i, _w in zip([50, 52, 58, 59, 60, 61, 63, 69, 70, 71, 73, 75, 77, 86, 88, 94, 95, 98, 101, 252, 258, 260, 262, 264, 265, 266, 267, 268, 269, 270, 271, 272, 273, 274, 275, 276, 277, 279, 280, 281, 282], [0.0, 0.0, 0.0, 0.0, 0.0, 0.0, 0.0, 0.0, 0.0, 0.0, 0.0, 0.0, 0.0, 0.0, 0.0, 0.0, 0.0, 0.0, 0.0, 8.256e-05, 0.0, 0.7894, 0.4435, 0.4776, 1.0, 1.0, 1.0, 1.0, 1.0, 1.0, 0.9429, 1.0, 3.733e-08, 1.771e-24, 0.0, 0.0243, 0.0, 1.638e-05, 1.774e-06, 0.06031, 0.1456]): _vg.add([_i], _w, 'REPLACE')
_vg = ob_body.vertex_groups.new(name='foot.L')
for _i, _w in zip([58, 60, 69, 71, 252, 262, 265, 266, 267, 268, 269, 270, 271, 272, 273, 274, 275, 276, 277, 278, 279, 280, 281, 282, 323], [0.0, 0.0, 0.0, 0.0, 0.0, 0.0, 0.0, 0.0, 0.0, 0.0, 1.0, 1.0, 1.0, 1.0, 1.0, 1.0, 1.0, 1.0, 1.0, 1.0, 1.0, 1.0, 1.0, 1.0, 0.0]): _vg.add([_i], _w, 'REPLACE')
_vg = ob_body.vertex_groups.new(name='thigh.R')
for _i, _w in zip([50, 51, 52, 53, 54, 55, 56, 57, 58, 59, 60, 61, 62, 63, 64, 65, 66, 67, 68, 69, 70, 71, 72, 73, 74, 75, 76, 77, 78, 79, 81, 82, 83, 84, 85, 86, 87, 88, 89, 90, 92, 93, 94, 95, 96, 97, 98, 99, 100, 101, 102, 252, 259, 260, 308, 309, 310, 311, 312, 313, 314, 316, 318, 320, 321, 322, 323, 324, 325, 326, 327, 328, 329, 330, 331, 332, 333, 334, 335, 336, 337, 338, 339, 340, 351, 369, 370], [0.0, 0.0, 0.0, 0.0, 0.0, 0.0, 0.0, 0.0, 0.0, 0.0, 0.0, 0.0, 0.0, 0.0, 0.0, 0.0, 0.0, 0.0, 0.0, 0.0, 0.0, 0.0, 0.0, 0.0, 0.0, 4.216e-09, 0.0, 2.803e-11, 0.0, 0.0, 0.0, 0.0, 6.279e-15, 4.627e-19, 1.169e-10, 1.248e-11, 1.355e-18, 4.322e-10, 6.165e-12, 0.0, 0.0, 1.244e-14, 1.143e-12, 0.0, 0.0, 1.223e-17, 1.402e-12, 2.492e-13, 0.0, 0.0, 0.0, 0.0, 0.0, 0.0, 0.0, 0.136, 8.186e-06, 0.001695, 0.0, 7.255e-06, 0.09075, 0.002176, 0.0, 0.0, 2.733e-07, 0.0, 0.0, 0.0, 0.06842, 0.9177, 0.1182, 0.9588, 0.8348, 0.7763, 0.9631, 0.9699, 0.9596, 0.9531, 0.9494, 0.9573, 0.0533, 0.002746, 0.03346, 0.0149, 0.0, 0.0, 0.0]): _vg.add([_i], _w, 'REPLACE')
_vg = ob_body.vertex_groups.new(name='shin.R')
for _i, _w in zip([50, 52, 57, 58, 59, 60, 61, 63, 67, 68, 69, 70, 71, 73, 75, 77, 83, 84, 85, 86, 88, 93, 94, 95, 98, 101, 314, 326, 328, 330, 332, 333, 334, 335, 336, 337, 338, 339, 340, 341, 342, 343, 344, 345, 347, 348, 349, 350], [0.0, 0.0, 0.0, 0.0, 0.0, 0.0, 0.0, 0.0, 0.0, 0.0, 0.0, 0.0, 0.0, 0.0, 0.0, 0.0, 0.0, 0.0, 0.0, 0.0, 0.0, 0.0, 0.0, 0.0, 0.0, 0.0, 8.256e-05, 0.0, 0.7894, 0.4435, 0.4776, 1.0, 1.0, 1.0, 1.0, 1.0, 1.0, 0.9429, 1.0, 3.733e-08, 1.771e-24, 0.0, 0.0243, 0.0, 1.638e-05, 1.774e-06, 0.06031, 0.1456]): _vg.add([_i], _w, 'REPLACE')
_vg = ob_body.vertex_groups.new(name='foot.R')
for _i, _w in zip([314, 323, 330, 333, 334, 335, 336, 337, 338, 339, 340, 341, 342, 343, 344, 345, 346, 347, 348, 349, 350], [0.0, 0.0, 0.0, 0.0, 0.0, 0.0, 0.0, 1.0, 1.0, 1.0, 1.0, 1.0, 1.0, 1.0, 1.0, 1.0, 1.0, 1.0, 1.0, 1.0, 1.0]): _vg.add([_i], _w, 'REPLACE')
_m = ob_body.modifiers.new('Armature', 'ARMATURE')
_m.object = ob_metarig

# ---- collection membership
col_collection_1.objects.link(ob_sun)
col_collection_1.objects.link(ob_metarig)
col_collection_1.objects.link(ob_healthbar)
col_collection_1.objects.link(ob_body)

# ---- scene / render settings (as saved in the file)
scene.frame_start = 1; scene.frame_end = 250; scene.frame_set(1)
scene.render.engine = 'BLENDER_EEVEE_NEXT'
scene.render.resolution_percentage = 50
scene.render.dither_intensity = 0.0
scene.cycles.use_denoising = False
scene.cycles.samples = 128
scene.cycles.sampling_pattern = 'TABULATED_SOBOL'
scene.cycles.light_sampling_threshold = 0.0
scene.cycles.use_adaptive_sampling = False
scene.cycles.use_light_tree = False
scene.cycles.blur_glossy = 0.0
scene.cycles.sample_clamp_indirect = 0.0
scene.view_settings.view_transform = 'Standard'
bpy.context.view_layer.update()

# ---- added for rendering (the .blend has no active camera): camera
cam_auto = bpy.data.cameras.new('AutoCamera')
cam_auto.lens = 50.0
cam_auto.sensor_width = 36.0
cam_auto.clip_end = 1000.0
ob_auto_camera = bpy.data.objects.new('AutoCamera', cam_auto)
scene.collection.objects.link(ob_auto_camera)
ob_auto_camera.location = (2.23976, -2.48939, 2.65912)
ob_auto_camera.rotation_euler = (1.09748, -7.21219e-08, 0.694738)
scene.camera = ob_auto_camera
bpy.context.view_layer.update()
